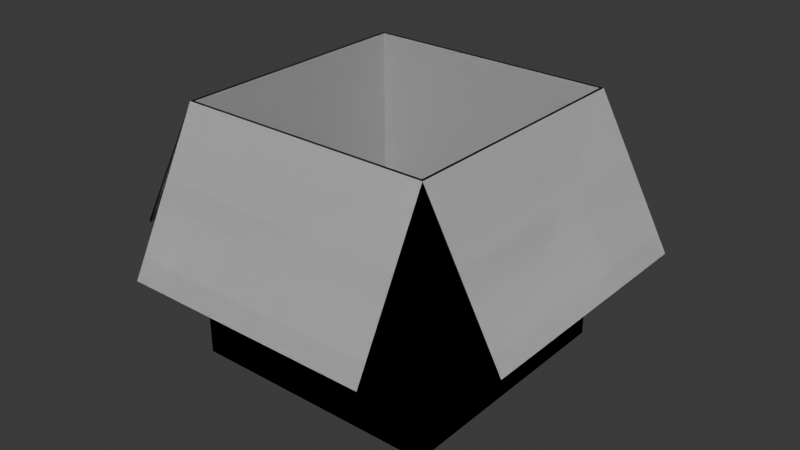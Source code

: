 # Source: SquareCardboardBoxOpened.blend  (saved by Blender 5.0.118; exported with 4.5.12 LTS)
import bpy
from mathutils import Matrix  # noqa: F401  (used for matrix-valued properties, if any)

bpy.ops.wm.read_factory_settings(use_empty=True)
scene = bpy.context.scene
scene.name = 'Scene'

# ---- collections
col_collection = bpy.data.collections.new('Collection'); scene.collection.children.link(col_collection)

# ---- materials (node trees are filled in below, after node groups)
mat_squarecardboardboxopened = bpy.data.materials.new('SquareCardboardBoxOpened')

# ---- material node trees
mat_squarecardboardboxopened.use_nodes = True; mat_squarecardboardboxopened.node_tree.nodes.clear()
_N = mat_squarecardboardboxopened.node_tree.nodes; _L = mat_squarecardboardboxopened.node_tree.links
n0 = _N.new('ShaderNodeBsdfPrincipled'); n0.name = 'Principled BSDF'; n0.location = (-200, 100)
n1 = _N.new('ShaderNodeOutputMaterial'); n1.name = 'Material Output'; n1.location = (200, 100)
_L.new(n0.outputs[0], n1.inputs[0])
n1.is_active_output = True

# ---- world
world_world = bpy.data.worlds.new('World'); scene.world = world_world
world_world.use_nodes = True; world_world.node_tree.nodes.clear()
_N = world_world.node_tree.nodes; _L = world_world.node_tree.links
n0 = _N.new('ShaderNodeOutputWorld'); n0.name = 'World Output'; n0.location = (200, 100)
n1 = _N.new('ShaderNodeBackground'); n1.name = 'Background'; n1.location = (-200, 100)
n1.inputs[0].default_value = (0.05088, 0.05088, 0.05088, 1.0)
_L.new(n1.outputs[0], n0.inputs[0])
n0.is_active_output = True
world_world.color = (0.05088, 0.05088, 0.05088)
world_world.sun_shadow_jitter_overblur = 0.0

# ---- meshes
me_cube_002 = bpy.data.meshes.new('Cube.002')
me_cube_002.from_pydata([(0.2301, -0.982, -0.00767), (0.2301, -0.982, 0.7472), (0.2301, -0.2271, -0.00767), (0.2301, -0.2271, 0.7472), (0.985, -0.982, -0.00767), (0.985, -0.982, 0.7472), (0.985, -0.2271, -0.00767), (0.985, -0.2271, 0.7472), (0.2363, -0.2332, -0.001511), (0.2363, -0.9758, -0.001511), (0.2377, -0.9744, 0.7472), (0.2377, -0.2346, 0.7472), (0.9789, -0.2332, -0.001511), (0.9775, -0.2346, 0.7472), (0.9789, -0.9758, -0.001511), (0.9775, -0.9744, 0.7472), (0.2301, -0.982, 0.7423), (0.2301, -0.2271, 0.7423), (0.985, -0.2271, 0.7423), (0.985, -0.982, 0.7423), (0.007176, -0.982, 0.3313), (0.002897, -0.982, 0.3338), (0.002897, -0.2271, 0.3338), (1.212, -0.2271, 0.3337), (1.212, -0.982, 0.3337), (0.007176, -0.2271, 0.3313), (1.208, -0.2271, 0.3314), (1.208, -0.982, 0.3314), (0.2301, -1.202, 0.3184), (0.2301, -1.206, 0.321), (0.2301, -0.003229, 0.3213), (0.985, -0.003229, 0.3213), (0.985, -1.206, 0.321), (0.2301, -0.007048, 0.3182), (0.985, -0.007048, 0.3182), (0.985, -1.202, 0.3184)], [], [(18, 7, 23, 26), (19, 5, 32, 35), (16, 1, 21, 20), (5, 1, 29, 32), (2, 6, 4, 0), (9, 8, 11, 10), (8, 12, 13, 11), (12, 14, 15, 13), (14, 9, 10, 15), (8, 9, 14, 12), (3, 11, 13, 7), (7, 13, 15, 5), (1, 10, 11, 3), (5, 15, 10, 1), (4, 19, 16, 0), (6, 18, 19, 4), (2, 17, 18, 6), (0, 16, 17, 2), (20, 21, 22, 25), (26, 23, 24, 27), (7, 5, 24, 23), (17, 16, 20, 25), (1, 3, 22, 21), (19, 18, 26, 27), (5, 19, 27, 24), (3, 17, 25, 22), (33, 30, 31, 34), (35, 32, 29, 28), (17, 3, 30, 33), (3, 7, 31, 30), (18, 17, 33, 34), (1, 16, 28, 29), (16, 19, 35, 28), (7, 18, 34, 31)])
_uv = me_cube_002.uv_layers.new(name='UVMap')
_uv.uv.foreach_set('vector', [0.1442, 0.7356, 0.1449, 0.7342, 0.1449, 0.887, 0.1433, 0.887, 0.1401, 0.7356, 0.1408, 0.7342, 0.1417, 0.8901, 0.1401, 0.8903, 0.1449, 0.7356, 0.1457, 0.7342, 0.1465, 0.887, 0.1449, 0.887, 0.7288, 0.4891, 0.7288, 0.2446, 0.8669, 0.2446, 0.8669, 0.4891, 0.242, 0.4891, 0.242, 0.7336, 2.5e-08, 0.7342, 2.488e-08, 0.4896, 0.9637, 0.7317, 0.7232, 0.7317, 0.7236, 0.4891, 0.9633, 0.4891, 0.7281, 0.2426, 0.4875, 0.2426, 0.488, 0.0, 0.7276, 0.0, 0.7232, 0.7317, 0.4826, 0.7317, 0.483, 0.4891, 0.7227, 0.4891, 0.4826, 0.7317, 0.242, 0.7317, 0.2425, 0.4891, 0.4821, 0.4891, 0.9686, 0.2406, 0.7281, 0.2406, 0.7281, -2.962e-09, 0.9686, 1.52e-08, 0.2446, 0.2446, 0.2421, 0.2421, 0.2421, 0.002444, 0.2446, 1.846e-08, 0.2446, 1.846e-08, 0.2421, 0.002444, 0.002444, 0.002444, 1.931e-08, 1.458e-15, 8.463e-10, 0.2446, 0.002444, 0.2421, 0.2421, 0.2421, 0.2446, 0.2446, 1.931e-08, 1.458e-15, 0.002444, 0.002444, 0.002444, 0.2421, 8.463e-10, 0.2446, 0.4875, 0.2446, 0.2446, 0.2446, 0.2446, -1.05e-08, 0.4875, 7.841e-09, 0.4859, 0.4891, 0.2429, 0.4891, 0.2429, 0.2446, 0.4859, 0.2446, 0.2429, 0.4891, 1.693e-09, 0.4891, 2.016e-08, 0.2446, 0.2429, 0.2446, 0.7288, 0.4891, 0.4859, 0.4891, 0.4859, 0.2446, 0.7288, 0.2446, 0.9666, 0.4892, 0.968, 0.4891, 0.968, 0.7311, 0.9666, 0.7312, 0.9666, 0.7312, 0.9652, 0.7311, 0.9652, 0.4891, 0.9666, 0.4892, 0.6546, 0.9762, 0.6546, 0.7317, 0.7887, 0.7317, 0.7887, 0.9762, 3.348e-09, 0.9787, 2.181e-08, 0.7342, 0.1331, 0.7342, 0.1331, 0.9787, 0.7887, 0.9762, 0.7887, 0.7317, 0.9226, 0.7317, 0.9226, 0.9762, 0.8669, 0.4891, 0.8669, 0.2446, 1.0, 0.2446, 1.0, 0.4891, 0.1417, 0.7342, 0.1425, 0.7356, 0.1433, 0.887, 0.1417, 0.887, 0.137, 0.7342, 0.1378, 0.7356, 0.137, 0.887, 0.1354, 0.887, 0.968, 0.4891, 0.9691, 0.4891, 0.9691, 0.7336, 0.968, 0.7337, 0.9652, 0.7336, 0.9637, 0.7336, 0.9637, 0.4891, 0.9652, 0.4891, 0.1465, 0.7356, 0.1473, 0.7342, 0.1481, 0.89, 0.1465, 0.8904, 0.242, 0.9762, 0.242, 0.7317, 0.38, 0.7317, 0.38, 0.9762, 0.38, 0.9762, 0.38, 0.7317, 0.5174, 0.7317, 0.5174, 0.9762, 0.1347, 0.7342, 0.1354, 0.7356, 0.1347, 0.8903, 0.1331, 0.8901, 0.5174, 0.9762, 0.5174, 0.7317, 0.6546, 0.7317, 0.6546, 0.9762, 0.1394, 0.7342, 0.1401, 0.7356, 0.1394, 0.8904, 0.1378, 0.89])
me_cube_002.materials.append(mat_squarecardboardboxopened)
me_cube_002.update()
me_cube_001 = bpy.data.meshes.new('Cube.001')
me_cube_001.from_pydata([(0.2301, -0.982, -0.00767), (0.2301, -0.982, 0.7472), (0.2301, -0.2271, -0.00767), (0.2301, -0.2271, 0.7472), (0.985, -0.982, -0.00767), (0.985, -0.982, 0.7472), (0.985, -0.2271, -0.00767), (0.985, -0.2271, 0.7472), (0.2363, -0.2332, -0.001511), (0.2363, -0.9758, -0.001511), (0.2377, -0.9744, 0.7472), (0.2377, -0.2346, 0.7472), (0.9789, -0.2332, -0.001511), (0.9775, -0.2346, 0.7472), (0.9789, -0.9758, -0.001511), (0.9775, -0.9744, 0.7472), (0.2301, -0.982, 0.7423), (0.2301, -0.2271, 0.7423), (0.985, -0.2271, 0.7423), (0.985, -0.982, 0.7423), (0.007176, -0.982, 0.3313), (0.002897, -0.982, 0.3338), (0.002897, -0.2271, 0.3338), (1.212, -0.2271, 0.3337), (1.212, -0.982, 0.3337), (0.007176, -0.2271, 0.3313), (1.208, -0.2271, 0.3314), (1.208, -0.982, 0.3314), (0.2301, -1.202, 0.3184), (0.2301, -1.206, 0.321), (0.2301, -0.003229, 0.3213), (0.985, -0.003229, 0.3213), (0.985, -1.206, 0.321), (0.2301, -0.007048, 0.3182), (0.985, -0.007048, 0.3182), (0.985, -1.202, 0.3184)], [], [(18, 7, 23, 26), (19, 5, 32, 35), (16, 1, 21, 20), (5, 1, 29, 32), (2, 6, 4, 0), (9, 8, 11, 10), (8, 12, 13, 11), (12, 14, 15, 13), (14, 9, 10, 15), (8, 9, 14, 12), (3, 11, 13, 7), (7, 13, 15, 5), (1, 10, 11, 3), (5, 15, 10, 1), (4, 19, 16, 0), (6, 18, 19, 4), (2, 17, 18, 6), (0, 16, 17, 2), (20, 21, 22, 25), (26, 23, 24, 27), (7, 5, 24, 23), (17, 16, 20, 25), (1, 3, 22, 21), (19, 18, 26, 27), (5, 19, 27, 24), (3, 17, 25, 22), (33, 30, 31, 34), (35, 32, 29, 28), (17, 3, 30, 33), (3, 7, 31, 30), (18, 17, 33, 34), (1, 16, 28, 29), (16, 19, 35, 28), (7, 18, 34, 31)])
_uv = me_cube_001.uv_layers.new(name='UVMap')
_uv.uv.foreach_set('vector', [0.6227, 0.5, 0.625, 0.5, 0.625, 0.5, 0.6227, 0.5, 0.6227, 0.75, 0.625, 0.75, 0.625, 0.75, 0.6227, 0.75, 0.6227, 1.0, 0.625, 1.0, 0.625, 1.0, 0.6227, 1.0, 0.625, 0.75, 0.625, 1.0, 0.625, 1.0, 0.625, 0.75, 0.125, 0.5, 0.375, 0.5, 0.375, 0.75, 0.125, 0.75, 0.375, 0.0, 0.375, 0.25, 0.625, 0.25, 0.625, 0.0, 0.375, 0.25, 0.375, 0.5, 0.625, 0.5, 0.625, 0.25, 0.375, 0.5, 0.375, 0.75, 0.625, 0.75, 0.625, 0.5, 0.375, 0.75, 0.375, 1.0, 0.625, 1.0, 0.625, 0.75, 0.125, 0.5, 0.125, 0.75, 0.375, 0.75, 0.375, 0.5, 0.625, 0.25, 0.625, 0.25, 0.625, 0.5, 0.625, 0.5, 0.625, 0.5, 0.625, 0.5, 0.625, 0.75, 0.625, 0.75, 0.625, 0.0, 0.625, 0.0, 0.625, 0.25, 0.625, 0.25, 0.625, 0.75, 0.625, 0.75, 0.625, 1.0, 0.625, 1.0, 0.375, 0.75, 0.6227, 0.75, 0.6227, 1.0, 0.375, 1.0, 0.375, 0.5, 0.6227, 0.5, 0.6227, 0.75, 0.375, 0.75, 0.375, 0.25, 0.6227, 0.25, 0.6227, 0.5, 0.375, 0.5, 0.375, 0.0, 0.6227, 0.0, 0.6227, 0.25, 0.375, 0.25, 0.6227, 0.0, 0.625, 0.0, 0.625, 0.25, 0.6227, 0.25, 0.6227, 0.5, 0.625, 0.5, 0.625, 0.75, 0.6227, 0.75, 0.625, 0.5, 0.625, 0.75, 0.625, 0.75, 0.625, 0.5, 0.6227, 0.25, 0.6227, 0.0, 0.6227, 0.0, 0.6227, 0.25, 0.625, 0.0, 0.625, 0.25, 0.625, 0.25, 0.625, 0.0, 0.6227, 0.75, 0.6227, 0.5, 0.6227, 0.5, 0.6227, 0.75, 0.625, 0.75, 0.6227, 0.75, 0.6227, 0.75, 0.625, 0.75, 0.625, 0.25, 0.6227, 0.25, 0.6227, 0.25, 0.625, 0.25, 0.6227, 0.25, 0.625, 0.25, 0.625, 0.5, 0.6227, 0.5, 0.6227, 0.75, 0.625, 0.75, 0.625, 1.0, 0.6227, 1.0, 0.6227, 0.25, 0.625, 0.25, 0.625, 0.25, 0.6227, 0.25, 0.625, 0.25, 0.625, 0.5, 0.625, 0.5, 0.625, 0.25, 0.6227, 0.5, 0.6227, 0.25, 0.6227, 0.25, 0.6227, 0.5, 0.625, 1.0, 0.6227, 1.0, 0.6227, 1.0, 0.625, 1.0, 0.6227, 1.0, 0.6227, 0.75, 0.6227, 0.75, 0.6227, 1.0, 0.625, 0.5, 0.6227, 0.5, 0.6227, 0.5, 0.625, 0.5])
me_cube_001.materials.append(mat_squarecardboardboxopened)
me_cube_001.update()

# ---- objects
ob_squarecardboardboxopened = bpy.data.objects.new('SquareCardboardBoxOpened', me_cube_002)
ob_squarecardboardboxopened_colonly = bpy.data.objects.new('SquareCardboardBoxOpened-Colonly', me_cube_001)

# ---- transforms, parenting, visibility, modifiers, constraints
ob_squarecardboardboxopened.location = (0.0, 0.0, 0.0)
ob_squarecardboardboxopened_colonly.location = (0.0, 0.0, 0.0)

# ---- collection membership
col_collection.objects.link(ob_squarecardboardboxopened)
col_collection.objects.link(ob_squarecardboardboxopened_colonly)

# ---- scene / render settings (as saved in the file)
scene.frame_start = 1; scene.frame_end = 250; scene.frame_set(0)
scene.render.engine = 'BLENDER_EEVEE_NEXT'
scene.render.bake_bias = 0.0
scene.render.bake_samples = 0
scene.cycles.sampling_pattern = 'TABULATED_SOBOL'
scene.eevee.use_volume_custom_range = False
bpy.context.view_layer.update()

# ---- added for rendering (the .blend has no active camera and no usable light): camera, sun
cam_auto = bpy.data.cameras.new('AutoCamera')
cam_auto.lens = 50.0
cam_auto.sensor_width = 36.0
cam_auto.clip_end = 1000.0
ob_auto_camera = bpy.data.objects.new('AutoCamera', cam_auto)
scene.collection.objects.link(ob_auto_camera)
ob_auto_camera.location = (2.3334, -2.67557, 1.75041)
ob_auto_camera.rotation_euler = (1.09748, -7.21219e-08, 0.694738)
scene.camera = ob_auto_camera
light_auto_sun = bpy.data.lights.new('AutoSun', 'SUN')
light_auto_sun.energy = 3.0
light_auto_sun.angle = 0.0523599
ob_auto_sun = bpy.data.objects.new('AutoSun', light_auto_sun)
scene.collection.objects.link(ob_auto_sun)
ob_auto_sun.rotation_euler = (0.872665, 0.174533, 0.523599)
bpy.context.view_layer.update()

